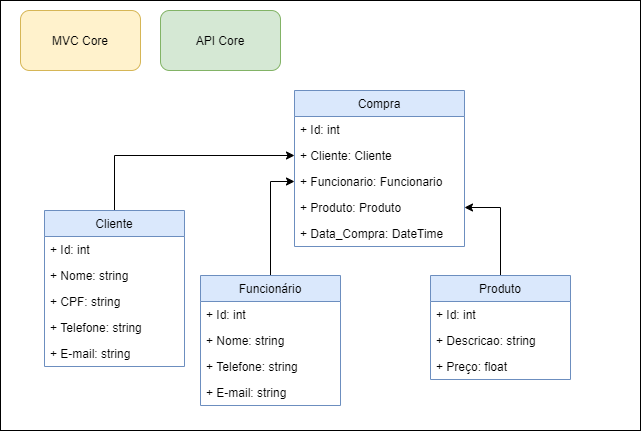

The diagram above was exported from draw.io. Its source (the exported page's mxGraphModel, read from the mxfile embedded in the PNG):
<mxGraphModel dx="862" dy="488" grid="1" gridSize="10" guides="1" tooltips="1" connect="1" arrows="1" fold="1" page="1" pageScale="1" pageWidth="827" pageHeight="1169" math="0" shadow="0">
  <root>
    <mxCell id="WIyWlLk6GJQsqaUBKTNV-0" />
    <mxCell id="WIyWlLk6GJQsqaUBKTNV-1" parent="WIyWlLk6GJQsqaUBKTNV-0" />
    <mxCell id="_yMOn0__iueva57r0KhJ-26" style="edgeStyle=orthogonalEdgeStyle;rounded=0;orthogonalLoop=1;jettySize=auto;html=1;entryX=0;entryY=0.5;entryDx=0;entryDy=0;" parent="WIyWlLk6GJQsqaUBKTNV-1" source="_yMOn0__iueva57r0KhJ-2" target="_yMOn0__iueva57r0KhJ-16" edge="1">
      <mxGeometry relative="1" as="geometry" />
    </mxCell>
    <mxCell id="_yMOn0__iueva57r0KhJ-2" value="Cliente" style="swimlane;fontStyle=0;childLayout=stackLayout;horizontal=1;startSize=26;fillColor=#dae8fc;horizontalStack=0;resizeParent=1;resizeParentMax=0;resizeLast=0;collapsible=1;marginBottom=0;strokeColor=#6c8ebf;" parent="WIyWlLk6GJQsqaUBKTNV-1" vertex="1">
      <mxGeometry x="84" y="390" width="140" height="156" as="geometry" />
    </mxCell>
    <mxCell id="_yMOn0__iueva57r0KhJ-18" value="+ Id: int" style="text;strokeColor=none;fillColor=none;align=left;verticalAlign=top;spacingLeft=4;spacingRight=4;overflow=hidden;rotatable=0;points=[[0,0.5],[1,0.5]];portConstraint=eastwest;" parent="_yMOn0__iueva57r0KhJ-2" vertex="1">
      <mxGeometry y="26" width="140" height="26" as="geometry" />
    </mxCell>
    <mxCell id="_yMOn0__iueva57r0KhJ-3" value="+ Nome: string" style="text;strokeColor=none;fillColor=none;align=left;verticalAlign=top;spacingLeft=4;spacingRight=4;overflow=hidden;rotatable=0;points=[[0,0.5],[1,0.5]];portConstraint=eastwest;" parent="_yMOn0__iueva57r0KhJ-2" vertex="1">
      <mxGeometry y="52" width="140" height="26" as="geometry" />
    </mxCell>
    <mxCell id="_yMOn0__iueva57r0KhJ-4" value="+ CPF: string" style="text;strokeColor=none;fillColor=none;align=left;verticalAlign=top;spacingLeft=4;spacingRight=4;overflow=hidden;rotatable=0;points=[[0,0.5],[1,0.5]];portConstraint=eastwest;" parent="_yMOn0__iueva57r0KhJ-2" vertex="1">
      <mxGeometry y="78" width="140" height="26" as="geometry" />
    </mxCell>
    <mxCell id="_yMOn0__iueva57r0KhJ-5" value="+ Telefone: string" style="text;strokeColor=none;fillColor=none;align=left;verticalAlign=top;spacingLeft=4;spacingRight=4;overflow=hidden;rotatable=0;points=[[0,0.5],[1,0.5]];portConstraint=eastwest;" parent="_yMOn0__iueva57r0KhJ-2" vertex="1">
      <mxGeometry y="104" width="140" height="26" as="geometry" />
    </mxCell>
    <mxCell id="_yMOn0__iueva57r0KhJ-19" value="+ E-mail: string" style="text;strokeColor=none;fillColor=none;align=left;verticalAlign=top;spacingLeft=4;spacingRight=4;overflow=hidden;rotatable=0;points=[[0,0.5],[1,0.5]];portConstraint=eastwest;" parent="_yMOn0__iueva57r0KhJ-2" vertex="1">
      <mxGeometry y="130" width="140" height="26" as="geometry" />
    </mxCell>
    <mxCell id="_yMOn0__iueva57r0KhJ-29" style="edgeStyle=orthogonalEdgeStyle;rounded=0;orthogonalLoop=1;jettySize=auto;html=1;entryX=0;entryY=0.5;entryDx=0;entryDy=0;" parent="WIyWlLk6GJQsqaUBKTNV-1" source="_yMOn0__iueva57r0KhJ-6" target="_yMOn0__iueva57r0KhJ-17" edge="1">
      <mxGeometry relative="1" as="geometry" />
    </mxCell>
    <mxCell id="_yMOn0__iueva57r0KhJ-6" value="Funcionário" style="swimlane;fontStyle=0;childLayout=stackLayout;horizontal=1;startSize=26;fillColor=#dae8fc;horizontalStack=0;resizeParent=1;resizeParentMax=0;resizeLast=0;collapsible=1;marginBottom=0;strokeColor=#6c8ebf;" parent="WIyWlLk6GJQsqaUBKTNV-1" vertex="1">
      <mxGeometry x="240" y="455" width="140" height="130" as="geometry" />
    </mxCell>
    <mxCell id="_yMOn0__iueva57r0KhJ-8" value="+ Id: int" style="text;strokeColor=none;fillColor=none;align=left;verticalAlign=top;spacingLeft=4;spacingRight=4;overflow=hidden;rotatable=0;points=[[0,0.5],[1,0.5]];portConstraint=eastwest;" parent="_yMOn0__iueva57r0KhJ-6" vertex="1">
      <mxGeometry y="26" width="140" height="26" as="geometry" />
    </mxCell>
    <mxCell id="_yMOn0__iueva57r0KhJ-7" value="+ Nome: string" style="text;strokeColor=none;fillColor=none;align=left;verticalAlign=top;spacingLeft=4;spacingRight=4;overflow=hidden;rotatable=0;points=[[0,0.5],[1,0.5]];portConstraint=eastwest;" parent="_yMOn0__iueva57r0KhJ-6" vertex="1">
      <mxGeometry y="52" width="140" height="26" as="geometry" />
    </mxCell>
    <mxCell id="_yMOn0__iueva57r0KhJ-20" value="+ Telefone: string" style="text;strokeColor=none;fillColor=none;align=left;verticalAlign=top;spacingLeft=4;spacingRight=4;overflow=hidden;rotatable=0;points=[[0,0.5],[1,0.5]];portConstraint=eastwest;" parent="_yMOn0__iueva57r0KhJ-6" vertex="1">
      <mxGeometry y="78" width="140" height="26" as="geometry" />
    </mxCell>
    <mxCell id="_yMOn0__iueva57r0KhJ-21" value="+ E-mail: string" style="text;strokeColor=none;fillColor=none;align=left;verticalAlign=top;spacingLeft=4;spacingRight=4;overflow=hidden;rotatable=0;points=[[0,0.5],[1,0.5]];portConstraint=eastwest;" parent="_yMOn0__iueva57r0KhJ-6" vertex="1">
      <mxGeometry y="104" width="140" height="26" as="geometry" />
    </mxCell>
    <mxCell id="_yMOn0__iueva57r0KhJ-28" style="edgeStyle=orthogonalEdgeStyle;rounded=0;orthogonalLoop=1;jettySize=auto;html=1;entryX=1;entryY=0.5;entryDx=0;entryDy=0;" parent="WIyWlLk6GJQsqaUBKTNV-1" source="_yMOn0__iueva57r0KhJ-10" target="_yMOn0__iueva57r0KhJ-24" edge="1">
      <mxGeometry relative="1" as="geometry" />
    </mxCell>
    <mxCell id="_yMOn0__iueva57r0KhJ-10" value="Produto" style="swimlane;fontStyle=0;childLayout=stackLayout;horizontal=1;startSize=26;fillColor=#dae8fc;horizontalStack=0;resizeParent=1;resizeParentMax=0;resizeLast=0;collapsible=1;marginBottom=0;strokeColor=#6c8ebf;" parent="WIyWlLk6GJQsqaUBKTNV-1" vertex="1">
      <mxGeometry x="470" y="455" width="140" height="104" as="geometry" />
    </mxCell>
    <mxCell id="_yMOn0__iueva57r0KhJ-12" value="+ Id: int" style="text;strokeColor=none;fillColor=none;align=left;verticalAlign=top;spacingLeft=4;spacingRight=4;overflow=hidden;rotatable=0;points=[[0,0.5],[1,0.5]];portConstraint=eastwest;" parent="_yMOn0__iueva57r0KhJ-10" vertex="1">
      <mxGeometry y="26" width="140" height="26" as="geometry" />
    </mxCell>
    <mxCell id="_yMOn0__iueva57r0KhJ-11" value="+ Descricao: string" style="text;strokeColor=none;fillColor=none;align=left;verticalAlign=top;spacingLeft=4;spacingRight=4;overflow=hidden;rotatable=0;points=[[0,0.5],[1,0.5]];portConstraint=eastwest;" parent="_yMOn0__iueva57r0KhJ-10" vertex="1">
      <mxGeometry y="52" width="140" height="26" as="geometry" />
    </mxCell>
    <mxCell id="_yMOn0__iueva57r0KhJ-13" value="+ Preço: float" style="text;strokeColor=none;fillColor=none;align=left;verticalAlign=top;spacingLeft=4;spacingRight=4;overflow=hidden;rotatable=0;points=[[0,0.5],[1,0.5]];portConstraint=eastwest;" parent="_yMOn0__iueva57r0KhJ-10" vertex="1">
      <mxGeometry y="78" width="140" height="26" as="geometry" />
    </mxCell>
    <mxCell id="_yMOn0__iueva57r0KhJ-14" value="Compra" style="swimlane;fontStyle=0;childLayout=stackLayout;horizontal=1;startSize=26;fillColor=#dae8fc;horizontalStack=0;resizeParent=1;resizeParentMax=0;resizeLast=0;collapsible=1;marginBottom=0;strokeColor=#6c8ebf;" parent="WIyWlLk6GJQsqaUBKTNV-1" vertex="1">
      <mxGeometry x="334" y="270" width="170" height="156" as="geometry" />
    </mxCell>
    <mxCell id="_yMOn0__iueva57r0KhJ-15" value="+ Id: int" style="text;strokeColor=none;fillColor=none;align=left;verticalAlign=top;spacingLeft=4;spacingRight=4;overflow=hidden;rotatable=0;points=[[0,0.5],[1,0.5]];portConstraint=eastwest;" parent="_yMOn0__iueva57r0KhJ-14" vertex="1">
      <mxGeometry y="26" width="170" height="26" as="geometry" />
    </mxCell>
    <mxCell id="_yMOn0__iueva57r0KhJ-16" value="+ Cliente: Cliente" style="text;strokeColor=none;fillColor=none;align=left;verticalAlign=top;spacingLeft=4;spacingRight=4;overflow=hidden;rotatable=0;points=[[0,0.5],[1,0.5]];portConstraint=eastwest;" parent="_yMOn0__iueva57r0KhJ-14" vertex="1">
      <mxGeometry y="52" width="170" height="26" as="geometry" />
    </mxCell>
    <mxCell id="_yMOn0__iueva57r0KhJ-17" value="+ Funcionario: Funcionario" style="text;strokeColor=none;fillColor=none;align=left;verticalAlign=top;spacingLeft=4;spacingRight=4;overflow=hidden;rotatable=0;points=[[0,0.5],[1,0.5]];portConstraint=eastwest;" parent="_yMOn0__iueva57r0KhJ-14" vertex="1">
      <mxGeometry y="78" width="170" height="26" as="geometry" />
    </mxCell>
    <mxCell id="_yMOn0__iueva57r0KhJ-24" value="+ Produto: Produto" style="text;strokeColor=none;fillColor=none;align=left;verticalAlign=top;spacingLeft=4;spacingRight=4;overflow=hidden;rotatable=0;points=[[0,0.5],[1,0.5]];portConstraint=eastwest;" parent="_yMOn0__iueva57r0KhJ-14" vertex="1">
      <mxGeometry y="104" width="170" height="26" as="geometry" />
    </mxCell>
    <mxCell id="_yMOn0__iueva57r0KhJ-25" value="+ Data_Compra: DateTime" style="text;strokeColor=none;fillColor=none;align=left;verticalAlign=top;spacingLeft=4;spacingRight=4;overflow=hidden;rotatable=0;points=[[0,0.5],[1,0.5]];portConstraint=eastwest;" parent="_yMOn0__iueva57r0KhJ-14" vertex="1">
      <mxGeometry y="130" width="170" height="26" as="geometry" />
    </mxCell>
    <mxCell id="SIKy8XJCJCTqJ4XoSNwF-3" value="" style="rounded=0;whiteSpace=wrap;html=1;fillColor=none;" vertex="1" parent="WIyWlLk6GJQsqaUBKTNV-1">
      <mxGeometry x="40" y="180" width="640" height="430" as="geometry" />
    </mxCell>
    <mxCell id="SIKy8XJCJCTqJ4XoSNwF-4" value="API Core" style="rounded=1;whiteSpace=wrap;html=1;fillColor=#d5e8d4;strokeColor=#82b366;" vertex="1" parent="WIyWlLk6GJQsqaUBKTNV-1">
      <mxGeometry x="200" y="190" width="120" height="60" as="geometry" />
    </mxCell>
    <mxCell id="SIKy8XJCJCTqJ4XoSNwF-5" value="MVC Core" style="rounded=1;whiteSpace=wrap;html=1;fillColor=#fff2cc;strokeColor=#d6b656;" vertex="1" parent="WIyWlLk6GJQsqaUBKTNV-1">
      <mxGeometry x="60" y="190" width="120" height="60" as="geometry" />
    </mxCell>
  </root>
</mxGraphModel>